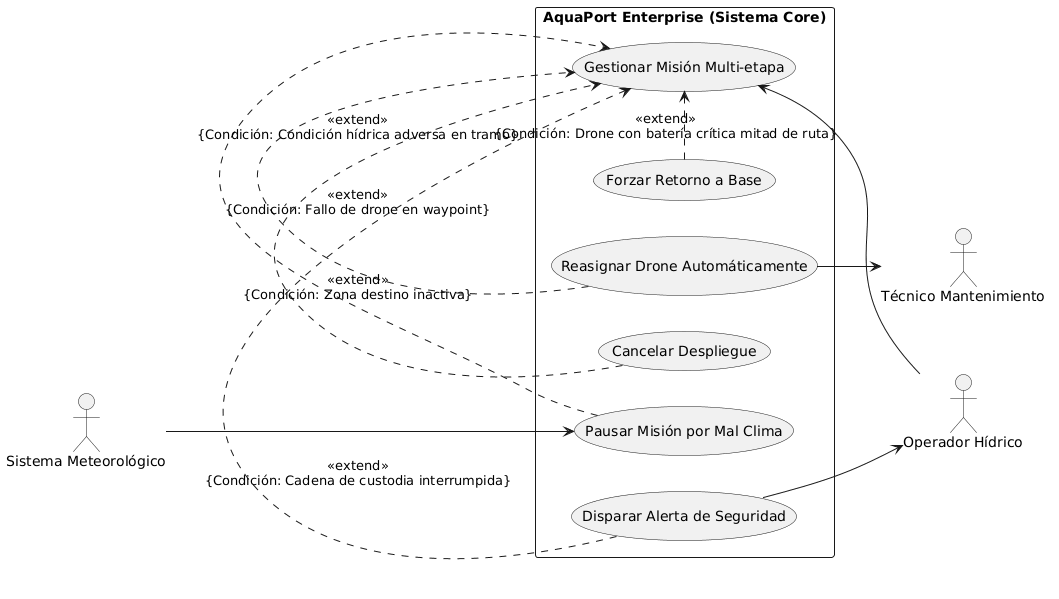

The diagram above was rendered by PlantUML. Its source (embedded in the PNG):
@startuml
left to right direction
skinparam packageStyle rectangle

actor "Operador Hídrico" as op
actor "Sistema Meteorológico" as sysClima
actor "Técnico Mantenimiento" as tec

rectangle "AquaPort Enterprise (Sistema Core)" {
  usecase "Gestionar Misión Multi-etapa" as UC_Principal
  
  usecase "Reasignar Drone Automáticamente" as UC_Fallo
  usecase "Pausar Misión por Mal Clima" as UC_Clima
  usecase "Cancelar Despliegue" as UC_Inactiva
  usecase "Disparar Alerta de Seguridad" as UC_Custodia
  usecase "Forzar Retorno a Base" as UC_Bateria
  
  op --> UC_Principal
  
  UC_Fallo .> UC_Principal : <<extend>>\n{Condición: Fallo de drone en waypoint}
  UC_Clima .> UC_Principal : <<extend>>\n{Condición: Condición hídrica adversa en tramo}
  UC_Inactiva .> UC_Principal : <<extend>>\n{Condición: Zona destino inactiva}
  UC_Custodia .> UC_Principal : <<extend>>\n{Condición: Cadena de custodia interrumpida}
  UC_Bateria .> UC_Principal : <<extend>>\n{Condición: Drone con batería crítica mitad de ruta}
  
  sysClima --> UC_Clima
  UC_Fallo --> tec
  UC_Custodia --> op
}
@enduml